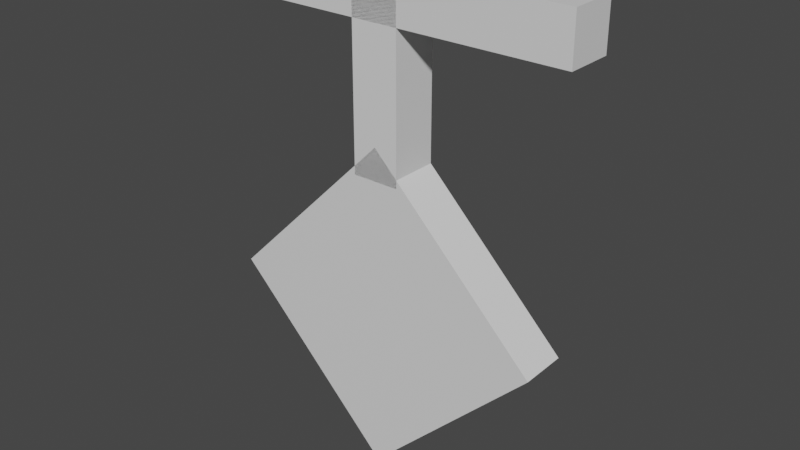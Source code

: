 # Source: unown_t.blend  (saved by Blender 2.81.16; exported with 4.5.12 LTS)
import bpy
from mathutils import Matrix  # noqa: F401  (used for matrix-valued properties, if any)

bpy.ops.wm.read_factory_settings(use_empty=True)
scene = bpy.context.scene
scene.name = 'Scene'

# ---- collections
col_collection = bpy.data.collections.new('Collection'); scene.collection.children.link(col_collection)

# ---- materials (node trees are filled in below, after node groups)
mat_default_obj = bpy.data.materials.new('Default OBJ')
mat_default_obj.use_transparent_shadow = False

# ---- material node trees
mat_default_obj.use_nodes = True; mat_default_obj.node_tree.nodes.clear()
_N = mat_default_obj.node_tree.nodes; _L = mat_default_obj.node_tree.links
n0 = _N.new('ShaderNodeOutputMaterial'); n0.name = 'Material Output'; n0.location = (300, 300)
n1 = _N.new('ShaderNodeBsdfPrincipled'); n1.name = 'Principled BSDF'; n1.location = (10, 300)
n1.distribution = 'GGX'
n1.subsurface_method = 'BURLEY'
n1.inputs[3].default_value = 1.45
n1.inputs[27].default_value = (0.0, 0.0, 0.0, 1.0)
n1.inputs[28].default_value = 1.0
_L.new(n1.outputs[0], n0.inputs[0])
n0.is_active_output = True

# ---- world
world_world = bpy.data.worlds.new('World'); scene.world = world_world
world_world.use_nodes = True; world_world.node_tree.nodes.clear()
_N = world_world.node_tree.nodes; _L = world_world.node_tree.links
n0 = _N.new('ShaderNodeOutputWorld'); n0.name = 'World Output'; n0.location = (300, 300)
n1 = _N.new('ShaderNodeBackground'); n1.name = 'Background'; n1.location = (10, 300)
n1.inputs[0].default_value = (0.05088, 0.05088, 0.05088, 1.0)
_L.new(n1.outputs[0], n0.inputs[0])
n0.is_active_output = True
world_world.color = (0.05088, 0.05088, 0.05088)
world_world.use_sun_shadow = False
world_world.sun_shadow_jitter_overblur = 0.0

# ---- meshes
me_body = bpy.data.meshes.new('Body')
me_body.from_pydata([(0.221, -0.221, 0.0), (0.0, -0.4419, 0.0), (-0.221, -0.221, 0.0), (0.0, 0.0, 0.0), (0.0, -0.4419, 0.0625), (0.221, -0.221, 0.0625), (0.0, 0.0, 0.0625), (-0.221, -0.221, 0.0625)], [], [(0, 1, 2, 3), (4, 5, 6, 7), (3, 2, 7, 6), (5, 4, 1, 0), (5, 0, 3, 6), (1, 4, 7, 2)])
_uv = me_body.uv_layers.new(name='UVMap')
_uv.uv.foreach_set('vector', [0.01562, 0.8125, 0.09375, 0.8125, 0.09375, 0.9688, 0.01562, 0.9688, 0.1094, 0.8125, 0.1875, 0.8125, 0.1875, 0.9688, 0.1094, 0.9688, 0.01562, 0.9688, 0.09375, 0.9688, 0.09375, 1.0, 0.01562, 1.0, 0.09375, 0.9688, 0.1719, 0.9688, 0.1719, 1.0, 0.09375, 1.0, 0.0, 0.8125, 0.01562, 0.8125, 0.01562, 0.9688, 0.0, 0.9688, 0.09375, 0.8125, 0.1094, 0.8125, 0.1094, 0.9688, 0.09375, 0.9688])
me_body.materials.append(mat_default_obj)
me_body.use_remesh_fix_poles = True
me_body.use_remesh_preserve_attributes = False
me_body.use_mirror_vertex_groups = False
me_body.update()
me_eye = bpy.data.meshes.new('Eye')
me_eye.from_pydata([(0.1326, -0.221, -0.03125), (0.0, -0.3536, -0.03125), (-0.1326, -0.221, -0.03125), (0.0, -0.08839, -0.03125), (0.0, -0.3536, 0.03125), (0.1326, -0.221, 0.03125), (0.0, -0.08839, 0.03125), (-0.1326, -0.221, 0.03125)], [], [(0, 1, 2, 3), (4, 5, 6, 7), (3, 2, 7, 6), (5, 4, 1, 0), (5, 0, 3, 6), (1, 4, 7, 2)])
_uv = me_eye.uv_layers.new(name='UVMap')
_uv.uv.foreach_set('vector', [0.2031, 0.875, 0.25, 0.875, 0.25, 0.9688, 0.2031, 0.9688, 0.2656, 0.875, 0.3125, 0.875, 0.3125, 0.9688, 0.2656, 0.9688, 0.2031, 0.9688, 0.25, 0.9688, 0.25, 1.0, 0.2031, 1.0, 0.25, 0.9688, 0.2969, 0.9688, 0.2969, 1.0, 0.25, 1.0, 0.1875, 0.875, 0.2031, 0.875, 0.2031, 0.9688, 0.1875, 0.9688, 0.25, 0.875, 0.2656, 0.875, 0.2656, 0.9688, 0.25, 0.9688])
me_eye.materials.append(mat_default_obj)
me_eye.use_remesh_fix_poles = True
me_eye.use_remesh_preserve_attributes = False
me_eye.use_mirror_vertex_groups = False
me_eye.update()
me_e1 = bpy.data.meshes.new('E1')
me_e1.from_pydata([(0.2481, 0.2077, 0.0), (0.2481, 0.1452, 0.0), (-0.2519, 0.1452, 0.0), (-0.2519, 0.2077, 0.0), (0.2481, 0.1452, 0.0625), (0.2481, 0.2077, 0.0625), (-0.2519, 0.2077, 0.0625), (-0.2519, 0.1452, 0.0625)], [], [(0, 1, 2, 3), (4, 5, 6, 7), (3, 2, 7, 6), (5, 4, 1, 0), (5, 0, 3, 6), (1, 4, 7, 2)])
_uv = me_e1.uv_layers.new(name='UVMap')
_uv.uv.foreach_set('vector', [0.01562, 0.5312, 0.03125, 0.5312, 0.03125, 0.7812, 0.01562, 0.7812, 0.04688, 0.5312, 0.0625, 0.5312, 0.0625, 0.7812, 0.04688, 0.7812, 0.01562, 0.7812, 0.03125, 0.7812, 0.03125, 0.8125, 0.01562, 0.8125, 0.03125, 0.7812, 0.04688, 0.7812, 0.04688, 0.8125, 0.03125, 0.8125, 0.0, 0.5312, 0.01562, 0.5312, 0.01562, 0.7812, 0.0, 0.7812, 0.03125, 0.5312, 0.04688, 0.5312, 0.04688, 0.7812, 0.03125, 0.7812])
me_e1.materials.append(mat_default_obj)
me_e1.use_remesh_fix_poles = True
me_e1.use_remesh_preserve_attributes = False
me_e1.use_mirror_vertex_groups = False
me_e1.update()
me_e2 = bpy.data.meshes.new('E2')
me_e2.from_pydata([(0.03156, 0.2077, 0.0), (0.03156, -0.04229, 0.0), (-0.03094, -0.04229, 0.0), (-0.03094, 0.2077, 0.0), (0.03156, -0.04229, 0.0625), (0.03156, 0.2077, 0.0625), (-0.03094, 0.2077, 0.0625), (-0.03094, -0.04229, 0.0625)], [], [(0, 1, 2, 3), (4, 5, 6, 7), (3, 2, 7, 6), (5, 4, 1, 0), (5, 0, 3, 6), (1, 4, 7, 2)])
_uv = me_e2.uv_layers.new(name='UVMap')
_uv.uv.foreach_set('vector', [0.01562, 0.4375, 0.07812, 0.4375, 0.07812, 0.4688, 0.01562, 0.4688, 0.09375, 0.4375, 0.1562, 0.4375, 0.1562, 0.4688, 0.09375, 0.4688, 0.01562, 0.4688, 0.07812, 0.4688, 0.07812, 0.5, 0.01562, 0.5, 0.07812, 0.4688, 0.1406, 0.4688, 0.1406, 0.5, 0.07812, 0.5, 0.0, 0.4375, 0.01562, 0.4375, 0.01562, 0.4688, 0.0, 0.4688, 0.07812, 0.4375, 0.09375, 0.4375, 0.09375, 0.4688, 0.07812, 0.4688])
me_e2.materials.append(mat_default_obj)
me_e2.use_remesh_fix_poles = True
me_e2.use_remesh_preserve_attributes = False
me_e2.use_mirror_vertex_groups = False
me_e2.update()

# ---- objects
ob_body = bpy.data.objects.new('Body', me_body)
ob_eye = bpy.data.objects.new('Eye', me_eye)
ob_e1 = bpy.data.objects.new('E1', me_e1)
ob_e2 = bpy.data.objects.new('E2', me_e2)

# ---- transforms, parenting, visibility, modifiers, constraints
ob_body.location = (0.0, 0.0, 0.4476)
ob_body.rotation_euler = (1.571, -0.0, 0.0)
ob_body.lineart.crease_threshold = 0.0
ob_eye.location = (0.0, 0.0, 0.4476)
ob_eye.rotation_euler = (1.571, -0.0, 0.0)
ob_eye.lineart.crease_threshold = 0.0
ob_e1.location = (0.0, 0.0, 0.4476)
ob_e1.rotation_euler = (1.571, -0.0, 0.0)
ob_e1.lineart.crease_threshold = 0.0
ob_e2.location = (0.0, 0.0, 0.4476)
ob_e2.rotation_euler = (1.571, -0.0, 0.0)
ob_e2.lineart.crease_threshold = 0.0

# ---- collection membership
col_collection.objects.link(ob_body)
col_collection.objects.link(ob_eye)
col_collection.objects.link(ob_e1)
col_collection.objects.link(ob_e2)

# ---- scene / render settings (as saved in the file)
scene.frame_start = 1; scene.frame_end = 250; scene.frame_set(1)
scene.render.engine = 'BLENDER_EEVEE_NEXT'
scene.cycles.use_denoising = False
scene.cycles.samples = 128
scene.cycles.sampling_pattern = 'TABULATED_SOBOL'
scene.cycles.use_adaptive_sampling = False
scene.cycles.use_light_tree = False
scene.view_settings.view_transform = 'Filmic'
bpy.context.view_layer.update()

# ---- added for rendering (the .blend has no active camera and no usable light): camera, sun
cam_auto = bpy.data.cameras.new('AutoCamera')
cam_auto.lens = 50.0
cam_auto.sensor_width = 36.0
cam_auto.clip_end = 1000.0
ob_auto_camera = bpy.data.objects.new('AutoCamera', cam_auto)
scene.collection.objects.link(ob_auto_camera)
ob_auto_camera.location = (0.761524, -0.931743, 0.94128)
ob_auto_camera.rotation_euler = (1.09748, -7.21219e-08, 0.694738)
scene.camera = ob_auto_camera
light_auto_sun = bpy.data.lights.new('AutoSun', 'SUN')
light_auto_sun.energy = 3.0
light_auto_sun.angle = 0.0523599
ob_auto_sun = bpy.data.objects.new('AutoSun', light_auto_sun)
scene.collection.objects.link(ob_auto_sun)
ob_auto_sun.rotation_euler = (0.872665, 0.174533, 0.523599)
bpy.context.view_layer.update()
